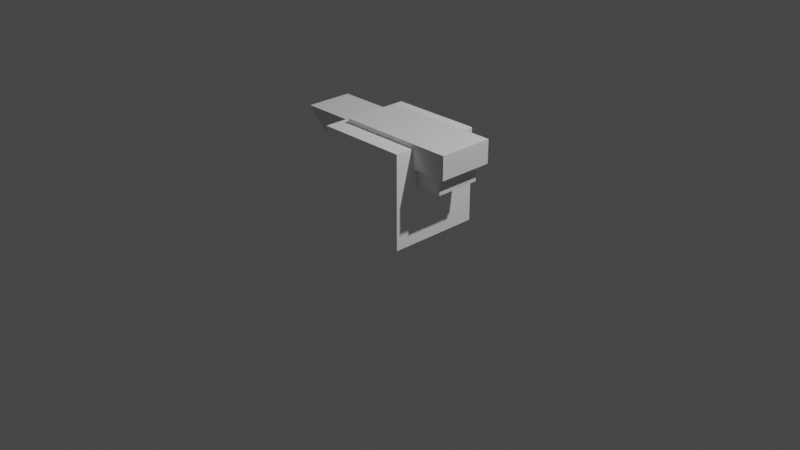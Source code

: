 # Source: forge.blend  (saved by Blender 3.3.6; exported with 4.5.12 LTS)
import bpy
from mathutils import Matrix  # noqa: F401  (used for matrix-valued properties, if any)

bpy.ops.wm.read_factory_settings(use_empty=True)
scene = bpy.context.scene
scene.name = 'Scene'

# ---- collections
col_collection = bpy.data.collections.new('Collection'); scene.collection.children.link(col_collection)

# ---- materials (node trees are filled in below, after node groups)
mat_material = bpy.data.materials.new('Material')
mat_material.alpha_threshold = 0.0
mat_material.use_transparent_shadow = False
mat_material.roughness = 0.5
mat_material.line_color = (0.0, 0.0, 0.0, 1.0)

# ---- material node trees
mat_material.use_nodes = True; mat_material.node_tree.nodes.clear()
_N = mat_material.node_tree.nodes; _L = mat_material.node_tree.links
n0 = _N.new('ShaderNodeOutputMaterial'); n0.name = 'Material Output'; n0.location = (300, 300)
n1 = _N.new('ShaderNodeBsdfPrincipled'); n1.name = 'Principled BSDF'; n1.location = (10, 300)
n1.distribution = 'GGX'
n1.subsurface_method = 'RANDOM_WALK_SKIN'
n1.inputs[0].default_value = (1.0, 1.0, 1.0, 1.0)
n1.inputs[3].default_value = 1.45
n1.inputs[27].default_value = (0.0, 0.0, 0.0, 1.0)
n1.inputs[28].default_value = 1.0
_L.new(n1.outputs[0], n0.inputs[0])
n0.is_active_output = True

# ---- world
world_world = bpy.data.worlds.new('World'); scene.world = world_world
world_world.use_nodes = True; world_world.node_tree.nodes.clear()
_N = world_world.node_tree.nodes; _L = world_world.node_tree.links
n0 = _N.new('ShaderNodeOutputWorld'); n0.name = 'World Output'; n0.location = (300, 300)
n1 = _N.new('ShaderNodeBackground'); n1.name = 'Background'; n1.location = (10, 300)
n1.inputs[0].default_value = (0.05088, 0.05088, 0.05088, 1.0)
_L.new(n1.outputs[0], n0.inputs[0])
n0.is_active_output = True
world_world.color = (0.05088, 0.05088, 0.05088)
world_world.use_sun_shadow = False
world_world.sun_shadow_jitter_overblur = 0.0

# ---- cameras
cam_camera = bpy.data.cameras.new('Camera')
cam_camera.clip_end = 100.0
cam_camera.ortho_scale = 7.314

# ---- lights
light_light = bpy.data.lights.new('Light', 'POINT')
light_light.transmission_factor = 0.0
light_light.energy = 1000.0
light_light.shadow_soft_size = 0.1
light_light.shadow_maximum_resolution = 0.006
light_light.use_absolute_resolution = True

# ---- meshes
me_cube = bpy.data.meshes.new('Cube')
me_cube.from_pydata([(-0.5, -0.5, -0.9923), (-0.5, -0.5, 0.007677), (-0.5, 0.5, -0.9923), (-0.5, 0.5, 0.007677), (0.5, -0.5, -0.9923), (0.5, -0.5, 0.007677), (0.5, 0.5, -0.9923), (0.5, 0.5, 0.007677)], [], [(0, 1, 3, 2), (2, 3, 7, 6), (6, 7, 5, 4), (4, 5, 1, 0), (2, 6, 4, 0), (7, 3, 1, 5)])
_uv = me_cube.uv_layers.new(name='UVMap')
_uv.uv.foreach_set('vector', [0.375, 0.0, 0.625, 0.0, 0.625, 0.25, 0.375, 0.25, 0.375, 0.25, 0.625, 0.25, 0.625, 0.5, 0.375, 0.5, 0.375, 0.5, 0.625, 0.5, 0.625, 0.75, 0.375, 0.75, 0.375, 0.75, 0.625, 0.75, 0.625, 1.0, 0.375, 1.0, 0.125, 0.5, 0.375, 0.5, 0.375, 0.75, 0.125, 0.75, 0.625, 0.5, 0.875, 0.5, 0.875, 0.75, 0.625, 0.75])
me_cube.materials.append(mat_material)
me_cube.use_mirror_vertex_groups = False
me_cube.update()
me_cube_001 = bpy.data.meshes.new('Cube.001')
me_cube_001.from_pydata([(-0.6, -0.48, 0.2), (-0.6, -0.48, 1.2), (-0.6, 0.5, 0.2), (-0.6, 0.5, 1.2), (0.5, -0.48, 0.2), (0.5, -0.48, 1.2), (0.5, 0.5, 0.2), (0.5, 0.5, 1.2), (-1.0, -0.48, 2.0), (-1.0, 0.5, 2.0), (1.6, -0.48, 2.0), (1.6, 0.5, 2.0), (1.6, -0.48, 1.2), (1.6, 0.5, 1.2), (-0.8, -0.7, 0.2), (-0.8, 0.7, 0.2), (0.7, -0.7, 0.2), (0.7, 0.7, 0.2), (-0.8, -0.7, 0.0), (-0.8, 0.7, 0.0), (0.7, -0.7, 0.0), (0.7, 0.7, 0.0), (-1.0, -0.48, 1.2), (-1.0, 0.5, 1.2), (-2.107, -0.5, 2.0), (-2.107, 0.5, 2.0), (-1.407, -0.5, 1.3), (-1.407, -0.5, 2.0), (-1.407, 0.5, 1.3), (-1.407, 0.5, 2.0), (-1.0, -0.5, 1.3), (-1.0, -0.5, 2.0), (-1.0, 0.5, 1.3), (-1.0, 0.5, 2.0), (-0.8, -0.6, 1.6), (-0.8, -0.6, 2.1), (-0.8, 0.6, 1.6), (-0.8, 0.6, 2.1), (1.8, -0.6, 1.6), (1.8, -0.6, 2.1), (1.8, 0.6, 1.6), (1.8, 0.6, 2.1)], [], [(0, 1, 3, 2), (2, 3, 7, 6), (6, 7, 5, 4), (4, 5, 1, 0), (6, 4, 16, 17), (7, 3, 9, 11), (11, 9, 8, 10), (3, 1, 8, 9), (1, 5, 10, 8), (10, 11, 13, 12), (5, 7, 13, 12), (7, 11, 13), (10, 5, 12), (17, 16, 20, 21), (4, 0, 14, 16), (2, 6, 17, 15), (0, 2, 15, 14), (19, 21, 20, 18), (14, 15, 19, 18), (16, 14, 18, 20), (15, 17, 21, 19), (9, 8, 22, 23), (22, 1, 3, 23), (23, 3, 9), (1, 22, 8), (25, 28, 26, 24), (28, 25, 29), (29, 27, 31, 33), (26, 27, 24), (29, 25, 24, 27), (32, 33, 31, 30), (28, 29, 33, 32), (27, 26, 30, 31), (26, 28, 32, 30), (34, 35, 37, 36), (36, 37, 41, 40), (40, 41, 39, 38), (38, 39, 35, 34), (36, 40, 38, 34), (41, 37, 35, 39)])
_uv = me_cube_001.uv_layers.new(name='UVMap')
_uv.uv.foreach_set('vector', [0.375, 0.0, 0.625, 0.0, 0.625, 0.25, 0.375, 0.25, 0.375, 0.25, 0.625, 0.25, 0.625, 0.5, 0.375, 0.5, 0.375, 0.5, 0.625, 0.5, 0.625, 0.75, 0.375, 0.75, 0.375, 0.75, 0.625, 0.75, 0.625, 1.0, 0.375, 1.0, 0.375, 0.5, 0.375, 0.75, 0.375, 0.75, 0.375, 0.5, 0.625, 0.5, 0.625, 0.25, 0.625, 0.25, 0.625, 0.5, 0.625, 0.5, 0.875, 0.5, 0.875, 0.75, 0.625, 0.75, 0.625, 0.25, 0.625, 0.0, 0.625, 0.0, 0.625, 0.25, 0.625, 1.0, 0.625, 0.75, 0.625, 0.75, 0.625, 1.0, 0.625, 0.75, 0.625, 0.5, 0.625, 0.5, 0.625, 0.75, 0.625, 0.75, 0.625, 0.5, 0.625, 0.5, 0.625, 0.75, 0.625, 0.5, 0.625, 0.5, 0.625, 0.5, 0.625, 0.75, 0.625, 0.75, 0.625, 0.75, 0.375, 0.5, 0.375, 0.75, 0.375, 0.75, 0.375, 0.5, 0.375, 0.75, 0.375, 1.0, 0.375, 1.0, 0.375, 0.75, 0.375, 0.25, 0.375, 0.5, 0.375, 0.5, 0.375, 0.25, 0.375, 0.0, 0.375, 0.25, 0.375, 0.25, 0.375, 0.0, 0.125, 0.5, 0.375, 0.5, 0.375, 0.75, 0.125, 0.75, 0.375, 0.0, 0.375, 0.25, 0.375, 0.25, 0.375, 0.0, 0.375, 0.75, 0.375, 1.0, 0.375, 1.0, 0.375, 0.75, 0.375, 0.25, 0.375, 0.5, 0.375, 0.5, 0.375, 0.25, 0.875, 0.5, 0.875, 0.75, 0.875, 0.75, 0.875, 0.5, 0.875, 0.75, 0.625, 0.0, 0.625, 0.25, 0.875, 0.5, 0.0, 0.0, 0.0, 0.0, 0.0, 0.0, 0.0, 0.0, 0.0, 0.0, 0.0, 0.0, 0.875, 0.5, 0.375, 0.5, 0.375, 0.75, 0.875, 0.75, 0.375, 0.5, 0.875, 0.5, 0.625, 0.5, 0.625, 0.5, 0.625, 0.75, 0.625, 0.75, 0.625, 0.5, 0.375, 0.75, 0.625, 0.75, 0.875, 0.75, 0.625, 0.5, 0.875, 0.5, 0.875, 0.75, 0.625, 0.75, 0.375, 0.5, 0.625, 0.5, 0.625, 0.75, 0.375, 0.75, 0.375, 0.5, 0.625, 0.5, 0.625, 0.5, 0.375, 0.5, 0.625, 0.75, 0.375, 0.75, 0.375, 0.75, 0.625, 0.75, 0.375, 0.75, 0.375, 0.5, 0.375, 0.5, 0.375, 0.75, 0.375, 0.0, 0.625, 0.0, 0.625, 0.25, 0.375, 0.25, 0.375, 0.25, 0.625, 0.25, 0.625, 0.5, 0.375, 0.5, 0.375, 0.5, 0.625, 0.5, 0.625, 0.75, 0.375, 0.75, 0.375, 0.75, 0.625, 0.75, 0.625, 1.0, 0.375, 1.0, 0.125, 0.5, 0.375, 0.5, 0.375, 0.75, 0.125, 0.75, 0.625, 0.5, 0.875, 0.5, 0.875, 0.75, 0.625, 0.75])
me_cube_001.update()

# ---- objects
ob_cube = bpy.data.objects.new('Cube', me_cube)
ob_light = bpy.data.objects.new('Light', light_light)
ob_camera = bpy.data.objects.new('Camera', cam_camera)
ob_cube_001 = bpy.data.objects.new('Cube.001', me_cube_001)

# ---- transforms, parenting, visibility, modifiers, constraints
ob_cube.location = (0.0, 0.0, 0.9923)
ob_cube.lock_rotations_4d = False
ob_cube.empty_display_type = 'ARROWS'
ob_cube.lineart.crease_threshold = 0.0
ob_light.location = (4.076, 1.005, 5.904)
ob_light.rotation_euler = (0.6503, 0.05522, 1.866)
ob_light.lock_rotations_4d = False
ob_light.empty_display_type = 'ARROWS'
ob_light.color = (0.0, 0.0, 0.0, 0.0)
ob_light.lineart.crease_threshold = 0.0
ob_camera.location = (7.359, -6.926, 4.958)
ob_camera.rotation_euler = (1.109, 0.0, 0.8149)
ob_camera.lock_rotations_4d = False
ob_camera.empty_display_type = 'ARROWS'
ob_camera.color = (0.0, 0.0, 0.0, 0.0)
ob_camera.display_type = 'WIRE'
ob_camera.lineart.crease_threshold = 0.0
ob_cube_001.location = (0.0, 0.0, 0.0)
ob_cube_001.scale = (0.5, 0.5, 0.5)

# ---- collection membership
col_collection.objects.link(ob_cube)
col_collection.objects.link(ob_light)
col_collection.objects.link(ob_camera)
col_collection.objects.link(ob_cube_001)

# ---- scene / render settings (as saved in the file)
scene.camera = ob_camera
scene.frame_start = 1; scene.frame_end = 250; scene.frame_set(1)
scene.render.engine = 'BLENDER_EEVEE_NEXT'
scene.cycles.sampling_pattern = 'TABULATED_SOBOL'
scene.cycles.use_light_tree = False
scene.view_settings.view_transform = 'Filmic'
bpy.context.view_layer.update()
